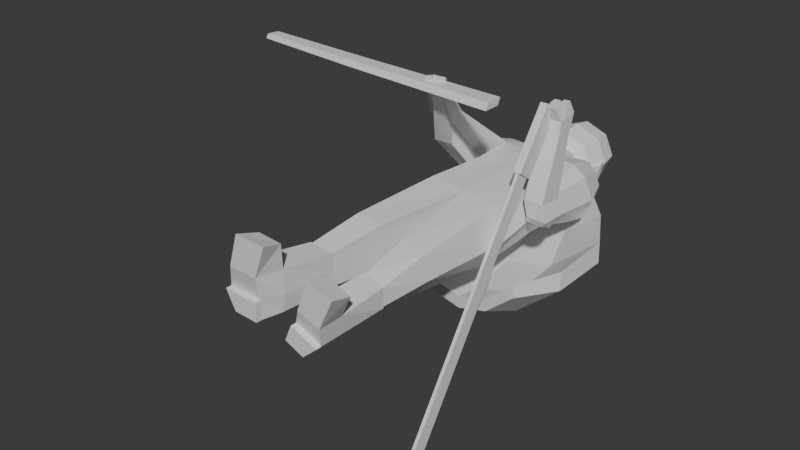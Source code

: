 # Source: GoldenGirl.blend  (saved by Blender 4.2.66; exported with 4.5.12 LTS)
import bpy
from mathutils import Matrix  # noqa: F401  (used for matrix-valued properties, if any)

bpy.ops.wm.read_factory_settings(use_empty=True)
scene = bpy.context.scene
scene.name = 'Scene'

# ---- collections
col_collection = bpy.data.collections.new('Collection'); scene.collection.children.link(col_collection)

# ---- materials (node trees are filled in below, after node groups)
mat_material = bpy.data.materials.new('Material')
mat_material.alpha_threshold = 0.0
mat_material.use_transparent_shadow = False
mat_material.roughness = 0.5
mat_material.line_color = (0.0, 0.0, 0.0, 1.0)

# ---- material node trees
mat_material.use_nodes = True; mat_material.node_tree.nodes.clear()
_N = mat_material.node_tree.nodes; _L = mat_material.node_tree.links
n0 = _N.new('ShaderNodeOutputMaterial'); n0.name = 'Material Output'; n0.location = (300, 300)
n1 = _N.new('ShaderNodeBsdfPrincipled'); n1.name = 'Principled BSDF'; n1.location = (10, 300)
n1.inputs[3].default_value = 1.45
_L.new(n1.outputs[0], n0.inputs[0])
n0.is_active_output = True

# ---- world
world_world = bpy.data.worlds.new('World'); scene.world = world_world
world_world.use_nodes = True; world_world.node_tree.nodes.clear()
_N = world_world.node_tree.nodes; _L = world_world.node_tree.links
n0 = _N.new('ShaderNodeOutputWorld'); n0.name = 'World Output'; n0.location = (300, 300)
n1 = _N.new('ShaderNodeBackground'); n1.name = 'Background'; n1.location = (10, 300)
n1.inputs[0].default_value = (0.05088, 0.05088, 0.05088, 1.0)
_L.new(n1.outputs[0], n0.inputs[0])
n0.is_active_output = True
world_world.color = (0.05088, 0.05088, 0.05088)
world_world.sun_shadow_jitter_overblur = 0.0

# ---- meshes
me_cube = bpy.data.meshes.new('Cube')
me_cube.from_pydata([(12.99, 129.4, 6.338), (15.58, 99.38, 4.551), (-14.84, 129.4, 6.338), (-14.07, 99.38, 9.137), (12.99, 129.4, -19.04), (11.4, 99.38, -22.49), (-14.84, 129.4, -16.03), (-18.25, 99.38, -17.9), (19.45, 99.38, -9.89), (-20.43, 129.4, -6.349), (-22.12, 99.38, -3.459), (18.58, 129.4, -6.349), (-3.426, 99.38, -20.19), (-0.9253, 129.4, 6.338), (-0.9253, 129.4, -19.04), (0.7565, 99.38, 6.844), (-1.335, 99.38, -6.675), (19.39, 148.6, -6.349), (-6.884, 57.59, -12.22), (-18.45, 57.59, -11.02), (-22.26, 57.59, -1.141), (-16.76, 57.59, 7.78), (-6.037, 57.59, -2.819), (-5.191, 57.59, 6.583), (-10.41, 34.85, -11.57), (-20.09, 34.85, -10.52), (-23.4, 34.85, -3.018), (-18.92, 34.85, 3.638), (-9.824, 34.85, -4.493), (-9.238, 34.85, 2.586), (-10.1, 34.51, -12.06), (-20.4, 34.51, -10.94), (-23.91, 34.51, -2.962), (-19.15, 34.51, 4.115), (-9.476, 34.51, -4.531), (-8.853, 34.51, 2.996), (-13.04, 3.213, -11.27), (-23.36, 3.213, -10.66), (-27.46, 3.213, -2.84), (-24.6, 0.9263, 6.895), (-12.99, 3.213, -3.697), (-12.61, 0.9263, 6.025), (-11.57, 12.19, -11.67), (-21.88, 12.19, -10.8), (-10.45, 12.19, -4.114), (-25.69, 12.19, -2.901), (-22.54, 12.19, 6.707), (-10.57, 12.19, 5.584), (-20.81, 1.131, 20.28), (-7.677, 1.131, 19.67), (-8.796, 10.05, 16.98), (-19.1, 10.05, 17.85), (-13.04, 0.6832, -11.27), (-23.36, 0.6832, -10.66), (-27.46, 0.6832, -2.84), (-12.99, 0.6832, -3.697), (17.26, 57.6, -8.674), (10.76, 57.6, -16.68), (4.754, 57.6, 4.076), (15.28, 57.6, 1.449), (0.2304, 57.6, -14.06), (2.492, 57.6, -4.991), (14.43, 34.92, -10.2), (8.732, 34.92, -15.24), (6.882, 34.92, 0.5918), (14.22, 34.92, -2.596), (1.393, 34.92, -12.05), (4.137, 34.92, -5.728), (14.97, 34.56, -10.43), (8.77, 34.56, -15.91), (6.757, 34.56, 1.308), (14.74, 34.56, -2.16), (0.7836, 34.56, -12.45), (3.77, 34.56, -5.569), (14.97, 3.12, -10.43), (8.77, 3.12, -15.91), (6.757, 1.217, 1.308), (16.3, 1.217, -2.401), (0.7836, 3.12, -12.45), (3.77, 3.12, -5.569), (6.757, 12.12, 1.308), (16.3, 12.12, -2.401), (2.371, 12.12, -5.569), (14.97, 12.12, -10.43), (8.77, 12.12, -15.91), (0.7836, 12.12, -12.45), (11.9, 11.02, 11.19), (11.8, 1.217, 14.23), (22.28, 1.217, 10.52), (21.44, 11.02, 7.485), (14.97, 0.6574, -10.43), (8.77, 0.6574, -15.91), (0.7836, 0.6574, -12.45), (3.77, 0.6574, -5.569), (7.449, 164.8, 1.288), (-9.3, 164.8, 1.288), (7.449, 164.8, -13.99), (-9.3, 164.8, -13.99), (-12.67, 164.8, -6.349), (10.82, 164.8, -6.349), (-0.9253, 164.8, 4.51), (-0.9253, 164.8, -17.21), (-14.9, 175.2, -6.349), (13.56, 148.6, -19.56), (-15.41, 142.4, -14.76), (-21.24, 148.6, -6.349), (-15.41, 151.0, 6.453), (-0.9253, 148.6, -19.56), (-0.9253, 148.6, 6.864), (13.56, 148.6, 6.864), (-31.91, 148.3, -6.349), (-27.27, 161.3, -6.349), (-25.32, 161.3, -9.435), (-25.32, 161.3, -1.139), (-29.08, 150.7, 6.453), (-29.08, 142.0, -8.609), (25.79, 148.3, -15.64), (22.39, 161.9, -10.44), (25.02, 161.9, -6.014), (22.39, 161.9, -0.4997), (25.79, 148.3, 2.624), (29.96, 148.3, -6.349), (19.0, 125.5, -10.92), (27.49, 125.3, -7.002), (20.83, 125.5, -3.753), (19.0, 125.5, 1.942), (29.87, 125.3, -3.753), (27.49, 125.3, 1.942), (18.81, 115.6, -6.564), (27.3, 115.4, -6.564), (20.64, 114.2, -3.753), (18.81, 114.3, 3.416), (29.68, 114.0, -3.753), (27.3, 114.1, 3.416), (27.59, 129.3, 26.74), (27.4, 122.8, 28.21), (19.09, 129.5, 26.74), (18.91, 123.0, 28.21), (27.62, 132.3, 36.41), (27.44, 124.0, 34.63), (19.13, 132.5, 36.41), (18.94, 124.2, 34.63), (19.68, 148.5, -19.56), (24.1, 163.4, -6.349), (18.14, 163.4, -14.36), (18.14, 163.4, 2.609), (19.68, 148.5, 6.864), (23.24, 125.4, -10.92), (23.24, 125.4, 1.942), (23.06, 115.5, -6.564), (25.16, 114.1, -3.753), (23.06, 114.2, 3.416), (23.34, 129.4, 26.74), (23.15, 122.9, 28.21), (23.38, 132.4, 36.41), (23.19, 124.1, 34.63), (27.4, 119.7, 2.679), (29.78, 119.6, -3.753), (20.73, 119.8, -3.753), (18.9, 119.9, 2.679), (27.4, 120.3, -8.744), (18.9, 120.5, -8.744), (27.49, 124.8, 27.48), (19.0, 125.0, 27.48), (27.53, 127.1, 35.52), (19.04, 127.3, 35.52), (23.28, 127.2, 35.52), (23.15, 120.4, -8.744), (19.59, 127.5, 39.61), (19.65, 130.9, 40.2), (22.44, 130.8, 40.2), (22.38, 127.4, 39.61), (24.24, 130.4, 41.16), (26.71, 130.4, 41.16), (26.65, 127.3, 40.64), (24.18, 127.4, 40.64), (25.76, 125.6, 40.89), (25.69, 121.5, 40.2), (22.36, 121.6, 40.2), (22.43, 125.7, 40.89), (19.39, 111.1, 14.36), (19.39, 127.5, 37.47), (22.81, 111.1, 14.36), (22.81, 127.5, 37.47), (19.39, 104.8, 18.65), (19.39, 121.2, 41.75), (22.81, 104.8, 18.65), (22.81, 121.2, 41.75), (21.81, 110.4, 14.21), (20.39, 110.4, 14.21), (21.81, 105.0, 17.92), (20.39, 105.0, 17.92), (21.81, 49.43, -78.67), (20.39, 49.43, -78.67), (21.81, 43.97, -74.97), (20.39, 43.97, -74.97), (21.81, 43.43, -87.51), (20.39, 43.43, -87.51), (21.84, 41.5, -83.69), (20.42, 41.5, -83.69), (-19.2, 118.7, 23.27), (-18.39, 116.5, 15.68), (-18.39, 122.7, 28.24), (-30.64, 118.5, 23.23), (-26.98, 116.3, 15.64), (-26.98, 122.5, 28.2), (-14.35, 104.2, 41.19), (-13.83, 105.0, 36.8), (-13.83, 106.8, 44.41), (-21.77, 104.1, 41.16), (-19.4, 104.9, 36.77), (-19.4, 106.7, 44.38), (-13.14, 101.4, 45.59), (-12.61, 102.2, 41.2), (-12.61, 104.0, 48.82), (-20.56, 101.3, 45.56), (-18.18, 102.1, 41.17), (-18.18, 103.9, 48.79), (-20.53, 163.0, -14.57), (-26.48, 163.0, -6.349), (-22.25, 142.2, -11.32), (-20.53, 163.0, 2.69), (-22.25, 150.9, 6.453), (-22.69, 116.4, 15.66), (-22.69, 124.1, 28.58), (-16.61, 105.0, 36.78), (-16.61, 106.8, 44.4), (-15.4, 102.2, 41.19), (-15.4, 103.9, 48.8), (-16.85, 101.3, 45.58), (-17.98, 99.41, 49.8), (-19.54, 99.8, 47.11), (-16.14, 99.43, 49.84), (-17.1, 99.83, 47.14), (-13.18, 99.66, 50.5), (-13.53, 99.3, 47.71), (-15.07, 99.63, 50.46), (-16.06, 99.27, 47.68), (-13.08, 97.67, 46.28), (-12.55, 95.75, 44.65), (-15.43, 97.62, 46.32), (-15.34, 95.7, 44.69), (-56.1, 97.1, 45.39), (-55.66, 103.3, 45.42), (13.42, 94.01, 44.6), (13.42, 101.5, 44.63), (-55.98, 98.26, 47.77), (-55.53, 104.5, 47.79), (13.42, 95.4, 47.46), (13.42, 102.9, 47.49), (-106.4, 100.2, 46.19), (-105.3, 105.1, 46.18), (-105.0, 106.1, 48.09), (-106.1, 101.1, 48.1), (-10.64, 171.3, -6.349), (-7.851, 171.3, -12.67), (-0.9253, 171.3, 2.632), (-7.851, 171.3, -0.03261), (-0.9253, 171.3, -15.33), (6.001, 171.3, -12.67), (8.787, 171.3, -6.349), (6.001, 171.3, -0.03261), (-16.63, 184.3, -6.349), (-10.9, 175.2, -15.44), (-0.9253, 175.2, 6.579), (-10.9, 175.2, 2.743), (-0.9253, 175.2, -19.28), (9.045, 175.2, -15.44), (13.05, 175.2, -6.349), (9.045, 175.2, 2.743), (-14.83, 193.4, -6.349), (-12.13, 184.3, -16.57), (-0.9253, 184.3, 8.176), (-12.13, 184.3, 3.867), (-0.9253, 184.3, -20.87), (10.28, 184.3, -16.57), (14.78, 184.3, -6.349), (10.28, 184.3, 3.867), (-10.84, 193.4, -15.39), (-0.9253, 193.4, 6.505), (-10.84, 193.4, 2.692), (-0.9253, 193.4, -19.2), (8.988, 193.4, -15.39), (12.98, 193.4, -6.349), (8.988, 193.4, 2.692), (-9.025, 197.8, -6.349), (-6.702, 197.8, -11.62), (-0.9253, 197.8, 1.141), (-6.702, 197.8, -1.081), (-0.9253, 197.8, -13.84), (4.851, 197.8, -11.62), (7.174, 197.8, -6.349), (4.851, 197.8, -1.081), (-0.9253, 197.8, -6.349), (-6.339, 193.2, -14.97), (-10.28, 169.0, -24.29), (-10.28, 168.8, -20.31), (-6.339, 193.3, -17.28), (4.489, 193.3, -17.28), (8.429, 168.8, -20.31), (8.429, 169.0, -24.29), (4.489, 193.2, -14.97), (-0.9253, 193.3, -16.41), (-0.9253, 169.2, -26.78), (-0.9253, 193.4, -18.71), (-0.9253, 168.9, -22.79), (9.902, 192.7, -6.994), (17.78, 168.3, -12.3), (-11.75, 192.7, -6.994), (-19.63, 168.3, -12.3), (9.902, 192.8, -9.3), (17.78, 168.6, -16.29), (-11.75, 192.8, -9.3), (-19.63, 168.6, -16.29), (7.316, 181.1, -20.13), (7.316, 180.9, -16.62), (-9.167, 181.1, -20.13), (-0.9253, 181.3, -22.32), (-0.9253, 181.1, -18.81), (-9.167, 180.9, -16.62), (15.56, 180.4, -7.982), (-17.41, 180.2, -4.472), (-17.41, 180.4, -7.982), (15.56, 180.2, -4.472), (33.11, 151.0, -20.11), (16.09, 151.9, -34.67), (-0.9253, 152.2, -39.19), (-17.94, 151.9, -34.67), (-17.94, 151.5, -27.42), (-34.96, 150.6, -12.86), (-0.9253, 151.7, -31.94), (-34.96, 151.0, -20.11), (16.09, 151.5, -27.42), (33.11, 150.6, -12.86), (43.64, 132.8, -24.05), (21.36, 134.0, -43.12), (-0.9253, 134.3, -49.03), (-23.21, 134.0, -43.12), (-23.21, 133.4, -33.63), (-45.49, 132.3, -14.56), (-0.9253, 133.7, -39.54), (-45.49, 132.8, -24.05), (21.36, 133.4, -33.63), (43.64, 132.3, -14.56), (39.54, 111.5, -28.98), (19.31, 112.5, -46.3), (-0.9253, 112.9, -51.67), (-21.16, 112.5, -46.3), (-21.16, 112.0, -37.68), (-41.39, 111.0, -20.36), (-0.9253, 112.3, -43.05), (-41.39, 111.5, -28.98), (19.31, 112.0, -37.68), (39.54, 111.0, -20.36), (25.75, 99.48, -32.14), (12.41, 100.2, -43.56), (-0.9253, 100.4, -47.1), (-14.26, 100.2, -43.56), (-14.26, 99.82, -37.88), (-27.6, 99.14, -26.46), (-0.9253, 100.0, -41.42), (-27.6, 99.48, -32.14), (12.41, 99.82, -37.88), (25.75, 99.14, -26.46)], [], [(107, 104, 97, 101), (10, 9, 6, 7), (12, 14, 4, 5), (10, 7, 19, 20), (15, 13, 2, 3), (8, 11, 0, 1), (5, 4, 11, 8), (12, 16, 22, 18), (3, 2, 9, 10), (218, 220, 115, 112), (144, 143, 118, 117), (8, 1, 59, 56), (1, 0, 13, 15), (5, 8, 56, 57), (7, 6, 14, 12), (219, 218, 112, 111), (23, 21, 27, 29), (22, 23, 29, 28), (15, 3, 21, 23), (3, 10, 20, 21), (7, 12, 18, 19), (16, 15, 23, 22), (25, 24, 30, 31), (26, 25, 31, 32), (20, 19, 25, 26), (19, 18, 24, 25), (18, 22, 28, 24), (21, 20, 26, 27), (42, 44, 40, 36), (43, 42, 36, 37), (24, 28, 34, 30), (27, 26, 32, 33), (28, 29, 35, 34), (29, 27, 33, 35), (40, 41, 39, 38), (38, 37, 53, 54), (46, 45, 38, 39), (44, 47, 41, 40), (47, 46, 51, 50), (45, 43, 37, 38), (32, 31, 43, 45), (35, 33, 46, 47), (34, 35, 47, 44), (33, 32, 45, 46), (31, 30, 42, 43), (30, 34, 44, 42), (50, 51, 48, 49), (39, 41, 49, 48), (41, 47, 50, 49), (46, 39, 48, 51), (52, 55, 54, 53), (37, 36, 52, 53), (36, 40, 55, 52), (40, 38, 54, 55), (59, 58, 64, 65), (60, 57, 63, 66), (1, 15, 58, 59), (12, 5, 57, 60), (15, 16, 61, 58), (16, 12, 60, 61), (63, 62, 68, 69), (62, 65, 71, 68), (58, 61, 67, 64), (56, 59, 65, 62), (57, 56, 62, 63), (61, 60, 66, 67), (80, 82, 79, 76), (77, 81, 89, 88), (67, 66, 72, 73), (66, 63, 69, 72), (65, 64, 70, 71), (64, 67, 73, 70), (79, 78, 92, 93), (74, 77, 76, 79), (83, 81, 77, 74), (84, 83, 74, 75), (82, 85, 78, 79), (85, 84, 75, 78), (72, 69, 84, 85), (73, 72, 85, 82), (69, 68, 83, 84), (68, 71, 81, 83), (71, 70, 80, 81), (70, 73, 82, 80), (89, 86, 87, 88), (81, 80, 86, 89), (80, 76, 87, 86), (76, 77, 88, 87), (91, 90, 93, 92), (78, 75, 91, 92), (74, 79, 93, 90), (75, 74, 90, 91), (97, 98, 254, 255), (96, 101, 258, 259), (98, 95, 257, 254), (101, 97, 255, 258), (103, 107, 101, 96), (106, 108, 100, 95), (108, 109, 94, 100), (17, 103, 122, 124), (0, 11, 17, 109), (13, 0, 109, 108), (2, 13, 108, 106), (4, 14, 107, 103), (6, 9, 105, 104), (11, 4, 103, 17), (9, 2, 106, 105), (14, 6, 104, 107), (110, 114, 113, 111), (115, 110, 111, 112), (222, 221, 113, 114), (104, 105, 200, 201), (105, 106, 202, 200), (221, 219, 111, 113), (121, 116, 117, 118), (120, 121, 118, 119), (143, 145, 119, 118), (142, 144, 117, 116), (145, 146, 120, 119), (146, 109, 125, 148), (159, 158, 130, 131), (157, 156, 133, 132), (142, 116, 123, 147), (121, 120, 127, 126), (116, 121, 126, 123), (109, 17, 124, 125), (150, 149, 129, 132), (151, 150, 132, 133), (151, 133, 135, 153), (160, 157, 132, 129), (158, 161, 128, 130), (167, 160, 129, 149), (163, 137, 141, 165), (156, 127, 134, 162), (159, 131, 137, 163), (148, 125, 136, 152), (166, 165, 141, 155), (152, 136, 140, 154), (153, 135, 139, 155), (162, 134, 138, 164), (137, 153, 155, 141), (134, 152, 154, 138), (155, 139, 177, 178), (127, 148, 152, 134), (161, 167, 149, 128), (131, 151, 153, 137), (131, 130, 150, 151), (130, 128, 149, 150), (103, 142, 147, 122), (120, 146, 148, 127), (94, 109, 146, 145), (103, 96, 144, 142), (99, 94, 145, 143), (96, 99, 143, 144), (122, 147, 167, 161), (154, 166, 175, 172), (135, 162, 164, 139), (166, 154, 170, 171), (125, 159, 163, 136), (133, 156, 162, 135), (136, 163, 165, 140), (147, 123, 160, 167), (124, 122, 161, 158), (123, 126, 157, 160), (126, 127, 156, 157), (125, 124, 158, 159), (170, 169, 168, 171), (154, 140, 169, 170), (165, 166, 171, 168), (140, 165, 168, 169), (173, 172, 175, 174), (164, 138, 173, 174), (166, 164, 174, 175), (138, 154, 172, 173), (176, 179, 178, 177), (166, 155, 178, 179), (139, 164, 176, 177), (164, 166, 179, 176), (180, 181, 183, 182), (182, 183, 187, 186), (186, 187, 185, 184), (184, 185, 181, 180), (184, 180, 189, 191), (187, 183, 181, 185), (189, 188, 192, 193), (182, 186, 190, 188), (180, 182, 188, 189), (186, 184, 191, 190), (195, 193, 197, 199), (191, 189, 193, 195), (188, 190, 194, 192), (190, 191, 195, 194), (196, 198, 199, 197), (192, 194, 198, 196), (194, 195, 199, 198), (193, 192, 196, 197), (201, 200, 206, 207), (203, 204, 210, 209), (110, 115, 204, 203), (222, 114, 205, 224), (220, 104, 201, 223), (114, 110, 203, 205), (225, 207, 213, 227), (206, 208, 214, 212), (224, 205, 211, 226), (205, 203, 209, 211), (200, 202, 208, 206), (223, 201, 207, 225), (228, 217, 230, 232), (227, 229, 215, 216), (209, 210, 216, 215), (207, 206, 212, 213), (226, 211, 217, 228), (211, 209, 215, 217), (208, 226, 228, 214), (213, 212, 238, 239), (214, 228, 236, 234), (204, 223, 225, 210), (202, 224, 226, 208), (210, 225, 227, 216), (115, 220, 223, 204), (106, 222, 224, 202), (95, 98, 219, 221), (106, 95, 221, 222), (98, 97, 218, 219), (97, 104, 220, 218), (233, 232, 230, 231), (217, 215, 231, 230), (215, 229, 233, 231), (229, 228, 232, 233), (235, 234, 236, 237), (212, 214, 234, 235), (229, 212, 235, 237), (228, 229, 237, 236), (239, 238, 240, 241), (229, 227, 241, 240), (227, 213, 239, 241), (212, 229, 240, 238), (242, 243, 245, 244), (244, 245, 249, 248), (248, 249, 247, 246), (247, 243, 251, 252), (244, 248, 246, 242), (249, 245, 243, 247), (253, 252, 251, 250), (246, 247, 252, 253), (243, 242, 250, 251), (242, 246, 253, 250), (256, 261, 269, 264), (255, 254, 102, 263), (259, 258, 266, 267), (254, 257, 265, 102), (100, 94, 261, 256), (99, 96, 259, 260), (94, 99, 260, 261), (95, 100, 256, 257), (263, 102, 262, 271), (267, 266, 274, 275), (102, 265, 273, 262), (266, 263, 271, 274), (260, 259, 267, 268), (261, 260, 268, 269), (257, 256, 264, 265), (258, 255, 263, 266), (274, 271, 278, 281), (273, 272, 279, 280), (277, 276, 283, 284), (276, 275, 282, 283), (264, 269, 277, 272), (268, 267, 275, 276), (269, 268, 276, 277), (265, 264, 272, 273), (270, 280, 288, 285), (281, 278, 286, 289), (280, 279, 287, 288), (284, 283, 291, 292), (262, 273, 280, 270), (275, 274, 281, 282), (271, 262, 270, 278), (272, 277, 284, 279), (293, 289, 286, 285), (287, 293, 285, 288), (292, 291, 293, 287), (291, 290, 289, 293), (282, 281, 289, 290), (278, 270, 285, 286), (279, 284, 292, 287), (283, 282, 290, 291), (320, 310, 306, 323), (294, 297, 312, 308), (318, 302, 294, 319), (302, 304, 297, 294), (314, 298, 310, 320), (313, 295, 327, 331), (301, 298, 304, 302), (306, 310, 298, 301), (307, 299, 332, 333), (305, 296, 328, 330), (315, 301, 302, 318), (322, 312, 297, 316), (300, 311, 324, 325), (316, 297, 304, 317), (317, 304, 298, 314), (319, 294, 308, 321), (321, 308, 312, 322), (323, 306, 301, 315), (307, 323, 315, 299), (309, 321, 322, 313), (296, 319, 321, 309), (303, 317, 314, 300), (295, 316, 317, 303), (313, 322, 316, 295), (299, 315, 318, 305), (300, 314, 320, 311), (305, 318, 319, 296), (311, 320, 323, 307), (327, 326, 336, 337), (324, 333, 343, 334), (326, 325, 335, 336), (325, 324, 334, 335), (295, 303, 326, 327), (311, 307, 333, 324), (309, 313, 331, 329), (303, 300, 325, 326), (296, 309, 329, 328), (299, 305, 330, 332), (340, 338, 348, 350), (337, 336, 346, 347), (334, 343, 353, 344), (336, 335, 345, 346), (330, 328, 338, 340), (331, 327, 337, 341), (332, 330, 340, 342), (329, 331, 341, 339), (328, 329, 339, 338), (333, 332, 342, 343), (351, 347, 357, 361), (350, 348, 358, 360), (347, 346, 356, 357), (344, 353, 363, 354), (341, 337, 347, 351), (342, 340, 350, 352), (339, 341, 351, 349), (338, 339, 349, 348), (343, 342, 352, 353), (335, 334, 344, 345), (357, 358, 359, 361), (354, 363, 362, 355), (356, 360, 358, 357), (355, 362, 360, 356), (352, 350, 360, 362), (349, 351, 361, 359), (348, 349, 359, 358), (353, 352, 362, 363), (345, 344, 354, 355), (346, 345, 355, 356)])
_uv = me_cube.uv_layers.new(name='UVMap')
_uv.uv.foreach_set('vector', [0.625, 0.125, 0.625, 0.0, 0.625, 0.0, 0.625, 0.125, 0.375, 0.875, 0.625, 0.875, 0.625, 1.0, 0.375, 1.0, 0.375, 0.125, 0.625, 0.125, 0.625, 0.25, 0.375, 0.25, 0.375, 0.875, 0.375, 1.0, 0.375, 1.0, 0.375, 0.875, 0.375, 0.625, 0.625, 0.625, 0.625, 0.75, 0.375, 0.75, 0.375, 0.375, 0.625, 0.375, 0.625, 0.5, 0.375, 0.5, 0.375, 0.25, 0.625, 0.25, 0.625, 0.375, 0.375, 0.375, 0.125, 0.625, 0.25, 0.625, 0.25, 0.625, 0.125, 0.625, 0.375, 0.75, 0.625, 0.75, 0.625, 0.875, 0.375, 0.875, 0.625, 0.0, 0.625, 0.0, 0.625, 0.0, 0.625, 0.0, 0.875, 0.5, 0.75, 0.5, 0.75, 0.5, 0.875, 0.5, 0.375, 0.375, 0.375, 0.5, 0.375, 0.5, 0.375, 0.375, 0.375, 0.5, 0.625, 0.5, 0.625, 0.625, 0.375, 0.625, 0.375, 0.25, 0.375, 0.375, 0.375, 0.375, 0.375, 0.25, 0.375, 0.0, 0.625, 0.0, 0.625, 0.125, 0.375, 0.125, 0.75, 0.75, 0.875, 0.75, 0.875, 0.75, 0.75, 0.75, 0.375, 0.625, 0.375, 0.75, 0.375, 0.75, 0.375, 0.625, 0.25, 0.625, 0.375, 0.625, 0.375, 0.625, 0.25, 0.625, 0.375, 0.625, 0.375, 0.75, 0.375, 0.75, 0.375, 0.625, 0.375, 0.75, 0.375, 0.875, 0.375, 0.875, 0.375, 0.75, 0.375, 0.0, 0.375, 0.125, 0.375, 0.125, 0.375, 0.0, 0.25, 0.625, 0.375, 0.625, 0.375, 0.625, 0.25, 0.625, 0.375, 0.0, 0.375, 0.125, 0.375, 0.125, 0.375, 0.0, 0.375, 0.875, 0.375, 1.0, 0.375, 1.0, 0.375, 0.875, 0.375, 0.875, 0.375, 1.0, 0.375, 1.0, 0.375, 0.875, 0.375, 0.0, 0.375, 0.125, 0.375, 0.125, 0.375, 0.0, 0.125, 0.625, 0.25, 0.625, 0.25, 0.625, 0.125, 0.625, 0.375, 0.75, 0.375, 0.875, 0.375, 0.875, 0.375, 0.75, 0.125, 0.625, 0.25, 0.625, 0.25, 0.625, 0.125, 0.625, 0.375, 0.0, 0.375, 0.125, 0.375, 0.125, 0.375, 0.0, 0.125, 0.625, 0.25, 0.625, 0.25, 0.625, 0.125, 0.625, 0.375, 0.75, 0.375, 0.875, 0.375, 0.875, 0.375, 0.75, 0.25, 0.625, 0.375, 0.625, 0.375, 0.625, 0.25, 0.625, 0.375, 0.625, 0.375, 0.75, 0.375, 0.75, 0.375, 0.625, 0.25, 0.625, 0.375, 0.625, 0.375, 0.75, 0.25, 0.75, 0.375, 0.875, 0.375, 1.0, 0.375, 1.0, 0.375, 0.875, 0.375, 0.75, 0.375, 0.875, 0.375, 0.875, 0.375, 0.75, 0.25, 0.625, 0.375, 0.625, 0.375, 0.625, 0.25, 0.625, 0.375, 0.625, 0.375, 0.75, 0.375, 0.75, 0.375, 0.625, 0.375, 0.875, 0.375, 1.0, 0.375, 1.0, 0.375, 0.875, 0.375, 0.875, 0.375, 1.0, 0.375, 1.0, 0.375, 0.875, 0.375, 0.625, 0.375, 0.75, 0.375, 0.75, 0.375, 0.625, 0.25, 0.625, 0.375, 0.625, 0.375, 0.625, 0.25, 0.625, 0.375, 0.75, 0.375, 0.875, 0.375, 0.875, 0.375, 0.75, 0.375, 0.0, 0.375, 0.125, 0.375, 0.125, 0.375, 0.0, 0.125, 0.625, 0.25, 0.625, 0.25, 0.625, 0.125, 0.625, 0.375, 0.625, 0.375, 0.75, 0.375, 0.75, 0.375, 0.625, 0.375, 0.75, 0.375, 0.625, 0.375, 0.625, 0.375, 0.75, 0.375, 0.625, 0.375, 0.625, 0.375, 0.625, 0.375, 0.625, 0.375, 0.75, 0.375, 0.75, 0.375, 0.75, 0.375, 0.75, 0.125, 0.625, 0.25, 0.625, 0.25, 0.75, 0.125, 0.75, 0.375, 0.0, 0.375, 0.125, 0.375, 0.125, 0.375, 0.0, 0.125, 0.625, 0.25, 0.625, 0.25, 0.625, 0.125, 0.625, 0.25, 0.625, 0.25, 0.75, 0.25, 0.75, 0.25, 0.625, 0.375, 0.5, 0.375, 0.625, 0.375, 0.625, 0.375, 0.5, 0.375, 0.125, 0.375, 0.25, 0.375, 0.25, 0.375, 0.125, 0.375, 0.5, 0.375, 0.625, 0.375, 0.625, 0.375, 0.5, 0.375, 0.125, 0.375, 0.25, 0.375, 0.25, 0.375, 0.125, 0.375, 0.625, 0.25, 0.625, 0.25, 0.625, 0.375, 0.625, 0.25, 0.625, 0.125, 0.625, 0.125, 0.625, 0.25, 0.625, 0.375, 0.25, 0.375, 0.375, 0.375, 0.375, 0.375, 0.25, 0.375, 0.375, 0.375, 0.5, 0.375, 0.5, 0.375, 0.375, 0.375, 0.625, 0.25, 0.625, 0.25, 0.625, 0.375, 0.625, 0.375, 0.375, 0.375, 0.5, 0.375, 0.5, 0.375, 0.375, 0.375, 0.25, 0.375, 0.375, 0.375, 0.375, 0.375, 0.25, 0.25, 0.625, 0.125, 0.625, 0.125, 0.625, 0.25, 0.625, 0.375, 0.625, 0.25, 0.625, 0.25, 0.625, 0.375, 0.625, 0.375, 0.5, 0.375, 0.5, 0.375, 0.5, 0.375, 0.5, 0.25, 0.625, 0.125, 0.625, 0.125, 0.625, 0.25, 0.625, 0.375, 0.125, 0.375, 0.25, 0.375, 0.25, 0.375, 0.125, 0.375, 0.5, 0.375, 0.625, 0.375, 0.625, 0.375, 0.5, 0.375, 0.625, 0.25, 0.625, 0.25, 0.625, 0.375, 0.625, 0.25, 0.625, 0.125, 0.625, 0.125, 0.625, 0.25, 0.625, 0.25, 0.5, 0.375, 0.5, 0.375, 0.625, 0.25, 0.625, 0.375, 0.375, 0.375, 0.5, 0.375, 0.5, 0.375, 0.375, 0.375, 0.25, 0.375, 0.375, 0.375, 0.375, 0.375, 0.25, 0.25, 0.625, 0.125, 0.625, 0.125, 0.625, 0.25, 0.625, 0.375, 0.125, 0.375, 0.25, 0.375, 0.25, 0.375, 0.125, 0.375, 0.125, 0.375, 0.25, 0.375, 0.25, 0.375, 0.125, 0.25, 0.625, 0.125, 0.625, 0.125, 0.625, 0.25, 0.625, 0.375, 0.25, 0.375, 0.375, 0.375, 0.375, 0.375, 0.25, 0.375, 0.375, 0.375, 0.5, 0.375, 0.5, 0.375, 0.375, 0.375, 0.5, 0.375, 0.625, 0.375, 0.625, 0.375, 0.5, 0.375, 0.625, 0.25, 0.625, 0.25, 0.625, 0.375, 0.625, 0.375, 0.5, 0.375, 0.625, 0.375, 0.625, 0.375, 0.5, 0.375, 0.5, 0.375, 0.625, 0.375, 0.625, 0.375, 0.5, 0.375, 0.625, 0.375, 0.625, 0.375, 0.625, 0.375, 0.625, 0.375, 0.625, 0.375, 0.5, 0.375, 0.5, 0.375, 0.625, 0.125, 0.5, 0.25, 0.5, 0.25, 0.625, 0.125, 0.625, 0.375, 0.125, 0.375, 0.25, 0.375, 0.25, 0.375, 0.125, 0.25, 0.5, 0.25, 0.625, 0.25, 0.625, 0.25, 0.5, 0.375, 0.25, 0.375, 0.375, 0.375, 0.375, 0.375, 0.25, 0.875, 0.75, 0.75, 0.75, 0.75, 0.75, 0.875, 0.75, 0.625, 0.25, 0.625, 0.125, 0.625, 0.125, 0.625, 0.25, 0.75, 0.75, 0.625, 0.75, 0.625, 0.75, 0.75, 0.75, 0.625, 0.125, 0.625, 0.0, 0.625, 0.0, 0.625, 0.125, 0.625, 0.25, 0.625, 0.125, 0.625, 0.125, 0.625, 0.25, 0.625, 0.75, 0.625, 0.625, 0.625, 0.625, 0.625, 0.75, 0.625, 0.625, 0.625, 0.5, 0.625, 0.5, 0.625, 0.625, 0.625, 0.375, 0.625, 0.25, 0.625, 0.25, 0.625, 0.375, 0.625, 0.5, 0.625, 0.375, 0.625, 0.375, 0.625, 0.5, 0.625, 0.625, 0.625, 0.5, 0.625, 0.5, 0.625, 0.625, 0.625, 0.75, 0.625, 0.625, 0.625, 0.625, 0.625, 0.75, 0.625, 0.25, 0.625, 0.125, 0.625, 0.125, 0.625, 0.25, 0.625, 1.0, 0.625, 0.875, 0.625, 0.875, 0.625, 1.0, 0.625, 0.375, 0.625, 0.25, 0.625, 0.25, 0.625, 0.375, 0.625, 0.875, 0.625, 0.75, 0.625, 0.75, 0.625, 0.875, 0.625, 0.125, 0.625, 0.0, 0.625, 0.0, 0.625, 0.125, 0.625, 0.875, 0.625, 0.75, 0.625, 0.75, 0.625, 0.875, 0.625, 1.0, 0.625, 0.875, 0.625, 0.875, 0.625, 1.0, 0.625, 0.75, 0.625, 0.75, 0.625, 0.75, 0.625, 0.75, 0.625, 1.0, 0.625, 0.875, 0.625, 0.875, 0.625, 1.0, 0.625, 0.875, 0.625, 0.75, 0.625, 0.75, 0.625, 0.875, 0.625, 0.75, 0.75, 0.75, 0.75, 0.75, 0.625, 0.75, 0.625, 0.375, 0.625, 0.25, 0.625, 0.25, 0.625, 0.375, 0.625, 0.5, 0.625, 0.375, 0.625, 0.375, 0.625, 0.5, 0.75, 0.5, 0.625, 0.5, 0.625, 0.5, 0.75, 0.5, 0.625, 0.25, 0.625, 0.25, 0.625, 0.25, 0.625, 0.25, 0.625, 0.5, 0.625, 0.5, 0.625, 0.5, 0.625, 0.5, 0.625, 0.5, 0.625, 0.5, 0.625, 0.5, 0.625, 0.5, 0.625, 0.5, 0.625, 0.375, 0.625, 0.375, 0.625, 0.5, 0.625, 0.375, 0.625, 0.5, 0.625, 0.5, 0.625, 0.375, 0.625, 0.25, 0.625, 0.25, 0.625, 0.25, 0.625, 0.25, 0.625, 0.375, 0.625, 0.5, 0.625, 0.5, 0.625, 0.375, 0.625, 0.25, 0.625, 0.375, 0.625, 0.375, 0.625, 0.25, 0.625, 0.5, 0.625, 0.375, 0.625, 0.375, 0.625, 0.5, 0.625, 0.375, 0.625, 0.25, 0.625, 0.25, 0.625, 0.375, 0.625, 0.5, 0.625, 0.375, 0.625, 0.375, 0.625, 0.5, 0.625, 0.5, 0.625, 0.5, 0.625, 0.5, 0.625, 0.5, 0.625, 0.25, 0.625, 0.375, 0.625, 0.375, 0.625, 0.25, 0.625, 0.375, 0.625, 0.25, 0.625, 0.25, 0.625, 0.375, 0.625, 0.25, 0.625, 0.25, 0.625, 0.25, 0.625, 0.25, 0.625, 0.5, 0.625, 0.5, 0.625, 0.5, 0.625, 0.5, 0.625, 0.5, 0.625, 0.5, 0.625, 0.5, 0.625, 0.5, 0.625, 0.5, 0.625, 0.5, 0.625, 0.5, 0.625, 0.5, 0.625, 0.5, 0.625, 0.5, 0.625, 0.5, 0.625, 0.5, 0.625, 0.5, 0.625, 0.5, 0.625, 0.5, 0.625, 0.5, 0.625, 0.5, 0.625, 0.5, 0.625, 0.5, 0.625, 0.5, 0.625, 0.5, 0.625, 0.5, 0.625, 0.5, 0.625, 0.5, 0.625, 0.5, 0.625, 0.5, 0.625, 0.5, 0.625, 0.5, 0.625, 0.5, 0.625, 0.5, 0.625, 0.5, 0.625, 0.5, 0.625, 0.5, 0.625, 0.5, 0.625, 0.5, 0.625, 0.5, 0.625, 0.5, 0.625, 0.5, 0.625, 0.5, 0.625, 0.5, 0.625, 0.5, 0.625, 0.5, 0.625, 0.5, 0.625, 0.5, 0.625, 0.25, 0.625, 0.25, 0.625, 0.25, 0.625, 0.25, 0.625, 0.5, 0.625, 0.5, 0.625, 0.5, 0.625, 0.5, 0.625, 0.5, 0.625, 0.375, 0.625, 0.375, 0.625, 0.5, 0.625, 0.375, 0.625, 0.25, 0.625, 0.25, 0.625, 0.375, 0.625, 0.25, 0.625, 0.25, 0.625, 0.25, 0.625, 0.25, 0.625, 0.5, 0.625, 0.5, 0.625, 0.5, 0.625, 0.5, 0.625, 0.5, 0.625, 0.5, 0.625, 0.5, 0.625, 0.5, 0.625, 0.25, 0.625, 0.25, 0.625, 0.25, 0.625, 0.25, 0.75, 0.5, 0.625, 0.5, 0.625, 0.5, 0.75, 0.5, 0.875, 0.5, 0.75, 0.5, 0.75, 0.5, 0.875, 0.5, 0.625, 0.25, 0.625, 0.25, 0.625, 0.25, 0.625, 0.25, 0.625, 0.5, 0.625, 0.5, 0.625, 0.5, 0.625, 0.5, 0.625, 0.5, 0.625, 0.5, 0.625, 0.5, 0.625, 0.5, 0.625, 0.5, 0.625, 0.5, 0.625, 0.5, 0.625, 0.5, 0.625, 0.5, 0.625, 0.5, 0.625, 0.5, 0.625, 0.5, 0.625, 0.5, 0.625, 0.5, 0.625, 0.5, 0.625, 0.5, 0.625, 0.5, 0.625, 0.5, 0.625, 0.5, 0.625, 0.5, 0.625, 0.25, 0.625, 0.25, 0.625, 0.25, 0.625, 0.25, 0.625, 0.375, 0.625, 0.25, 0.625, 0.25, 0.625, 0.375, 0.625, 0.25, 0.625, 0.375, 0.625, 0.375, 0.625, 0.25, 0.625, 0.375, 0.625, 0.5, 0.625, 0.5, 0.625, 0.375, 0.625, 0.5, 0.625, 0.375, 0.625, 0.375, 0.625, 0.5, 0.625, 0.5, 0.625, 0.5, 0.625, 0.5, 0.625, 0.5, 0.625, 0.5, 0.625, 0.5, 0.625, 0.5, 0.625, 0.5, 0.625, 0.5, 0.625, 0.5, 0.625, 0.5, 0.625, 0.5, 0.625, 0.5, 0.625, 0.5, 0.625, 0.5, 0.625, 0.5, 0.625, 0.5, 0.625, 0.5, 0.625, 0.5, 0.625, 0.5, 0.625, 0.5, 0.625, 0.5, 0.625, 0.5, 0.625, 0.5, 0.625, 0.5, 0.625, 0.5, 0.625, 0.5, 0.625, 0.5, 0.625, 0.5, 0.625, 0.5, 0.625, 0.5, 0.625, 0.5, 0.625, 0.5, 0.625, 0.5, 0.625, 0.5, 0.625, 0.5, 0.625, 0.5, 0.625, 0.5, 0.625, 0.5, 0.625, 0.5, 0.625, 0.5, 0.625, 0.5, 0.625, 0.5, 0.625, 0.5, 0.625, 0.5, 0.625, 0.5, 0.625, 0.5, 0.625, 0.5, 0.375, 0.0, 0.625, 0.0, 0.625, 0.25, 0.375, 0.25, 0.375, 0.25, 0.625, 0.25, 0.625, 0.5, 0.375, 0.5, 0.375, 0.5, 0.625, 0.5, 0.625, 0.75, 0.375, 0.75, 0.375, 0.75, 0.625, 0.75, 0.625, 1.0, 0.375, 1.0, 0.375, 0.75, 0.375, 1.0, 0.375, 1.0, 0.375, 0.75, 0.625, 0.5, 0.875, 0.5, 0.875, 0.75, 0.625, 0.75, 0.375, 0.0, 0.375, 0.25, 0.375, 0.25, 0.375, 0.0, 0.375, 0.25, 0.375, 0.5, 0.375, 0.5, 0.375, 0.25, 0.375, 0.0, 0.375, 0.25, 0.375, 0.25, 0.375, 0.0, 0.375, 0.5, 0.375, 0.75, 0.375, 0.75, 0.375, 0.5, 0.375, 0.75, 0.375, 1.0, 0.375, 1.0, 0.375, 0.75, 0.375, 0.75, 0.375, 1.0, 0.375, 1.0, 0.375, 0.75, 0.375, 0.25, 0.375, 0.5, 0.375, 0.5, 0.375, 0.25, 0.375, 0.5, 0.375, 0.75, 0.375, 0.75, 0.375, 0.5, 0.125, 0.5, 0.375, 0.5, 0.375, 0.75, 0.125, 0.75, 0.375, 0.25, 0.375, 0.5, 0.375, 0.5, 0.375, 0.25, 0.375, 0.5, 0.375, 0.75, 0.375, 0.75, 0.375, 0.5, 0.375, 0.0, 0.375, 0.25, 0.375, 0.25, 0.375, 0.0, 0.625, 1.0, 0.625, 0.875, 0.625, 0.875, 0.625, 1.0, 0.625, 0.875, 0.625, 1.0, 0.625, 1.0, 0.625, 0.875, 0.625, 0.875, 0.625, 1.0, 0.625, 1.0, 0.625, 0.875, 0.625, 0.75, 0.625, 0.75, 0.625, 0.75, 0.625, 0.75, 0.625, 0.0, 0.625, 0.0, 0.625, 0.0, 0.625, 0.0, 0.625, 0.75, 0.625, 0.875, 0.625, 0.875, 0.625, 0.75, 0.625, 0.0, 0.625, 0.0, 0.625, 0.0, 0.625, 0.0, 0.625, 0.875, 0.625, 0.75, 0.625, 0.75, 0.625, 0.875, 0.625, 0.75, 0.625, 0.75, 0.625, 0.75, 0.625, 0.75, 0.625, 0.75, 0.625, 0.875, 0.625, 0.875, 0.625, 0.75, 0.625, 0.875, 0.625, 0.75, 0.625, 0.75, 0.625, 0.875, 0.625, 0.0, 0.625, 0.0, 0.625, 0.0, 0.625, 0.0, 0.625, 0.75, 0.625, 0.75, 0.625, 0.75, 0.625, 0.75, 0.625, 1.0, 0.625, 0.875, 0.625, 0.875, 0.625, 1.0, 0.625, 0.875, 0.625, 1.0, 0.625, 1.0, 0.625, 0.875, 0.625, 1.0, 0.625, 0.875, 0.625, 0.875, 0.625, 1.0, 0.625, 0.75, 0.625, 0.75, 0.625, 0.75, 0.625, 0.75, 0.625, 0.75, 0.625, 0.875, 0.625, 0.875, 0.625, 0.75, 0.625, 0.75, 0.625, 0.75, 0.625, 0.75, 0.625, 0.75, 0.625, 1.0, 0.625, 0.875, 0.625, 0.875, 0.625, 1.0, 0.625, 0.75, 0.625, 0.75, 0.625, 0.75, 0.625, 0.75, 0.625, 0.0, 0.625, 0.0, 0.625, 0.0, 0.625, 0.0, 0.625, 0.75, 0.625, 0.75, 0.625, 0.75, 0.625, 0.75, 0.625, 0.0, 0.625, 0.0, 0.625, 0.0, 0.625, 0.0, 0.625, 0.0, 0.625, 0.0, 0.625, 0.0, 0.625, 0.0, 0.625, 0.75, 0.625, 0.75, 0.625, 0.75, 0.625, 0.75, 0.625, 0.75, 0.75, 0.75, 0.75, 0.75, 0.625, 0.75, 0.625, 0.75, 0.625, 0.75, 0.625, 0.75, 0.625, 0.75, 0.75, 0.75, 0.875, 0.75, 0.875, 0.75, 0.75, 0.75, 0.625, 0.0, 0.625, 0.0, 0.625, 0.0, 0.625, 0.0, 0.625, 0.875, 0.625, 0.75, 0.625, 0.75, 0.625, 0.875, 0.625, 0.75, 0.625, 0.875, 0.625, 0.875, 0.625, 0.75, 0.625, 0.875, 0.625, 0.875, 0.625, 0.875, 0.625, 0.875, 0.625, 0.875, 0.625, 0.75, 0.625, 0.75, 0.625, 0.875, 0.625, 0.875, 0.625, 0.75, 0.625, 0.75, 0.625, 0.875, 0.625, 0.875, 0.625, 0.75, 0.625, 0.75, 0.625, 0.875, 0.625, 0.875, 0.625, 0.875, 0.625, 0.875, 0.625, 0.875, 0.625, 0.75, 0.625, 0.875, 0.625, 0.875, 0.625, 0.75, 0.625, 1.0, 0.625, 0.875, 0.625, 0.875, 0.625, 1.0, 0.625, 0.875, 0.625, 1.0, 0.625, 1.0, 0.625, 0.875, 0.625, 0.0, 0.625, 0.0, 0.625, 0.0, 0.625, 0.0, 0.625, 0.875, 0.625, 0.875, 0.625, 0.875, 0.625, 0.875, 0.375, 0.0, 0.625, 0.0, 0.625, 0.25, 0.375, 0.25, 0.375, 0.25, 0.625, 0.25, 0.625, 0.5, 0.375, 0.5, 0.375, 0.5, 0.625, 0.5, 0.625, 0.75, 0.375, 0.75, 0.625, 0.75, 0.875, 0.75, 0.875, 0.75, 0.625, 0.75, 0.125, 0.5, 0.375, 0.5, 0.375, 0.75, 0.125, 0.75, 0.625, 0.5, 0.875, 0.5, 0.875, 0.75, 0.625, 0.75, 0.375, 0.75, 0.625, 0.75, 0.625, 1.0, 0.375, 1.0, 0.375, 0.75, 0.625, 0.75, 0.625, 0.75, 0.375, 0.75, 0.625, 0.0, 0.375, 0.0, 0.375, 0.0, 0.625, 0.0, 0.125, 0.75, 0.375, 0.75, 0.375, 0.75, 0.125, 0.75, 0.625, 0.625, 0.625, 0.5, 0.625, 0.5, 0.625, 0.625, 0.875, 0.75, 0.75, 0.75, 0.75, 0.75, 0.875, 0.75, 0.625, 0.25, 0.625, 0.125, 0.625, 0.125, 0.625, 0.25, 0.75, 0.75, 0.625, 0.75, 0.625, 0.75, 0.75, 0.75, 0.625, 0.625, 0.625, 0.5, 0.625, 0.5, 0.625, 0.625, 0.75, 0.5, 0.875, 0.5, 0.875, 0.5, 0.75, 0.5, 0.625, 0.5, 0.75, 0.5, 0.75, 0.5, 0.625, 0.5, 0.625, 0.75, 0.625, 0.625, 0.625, 0.625, 0.625, 0.75, 0.875, 0.75, 0.75, 0.75, 0.75, 0.75, 0.875, 0.75, 0.625, 0.25, 0.625, 0.125, 0.625, 0.125, 0.625, 0.25, 0.75, 0.75, 0.625, 0.75, 0.625, 0.75, 0.75, 0.75, 0.625, 0.125, 0.625, 0.0, 0.625, 0.0, 0.625, 0.125, 0.75, 0.5, 0.875, 0.5, 0.875, 0.5, 0.75, 0.5, 0.625, 0.5, 0.75, 0.5, 0.75, 0.5, 0.625, 0.5, 0.625, 0.75, 0.625, 0.625, 0.625, 0.625, 0.625, 0.75, 0.625, 0.125, 0.625, 0.0, 0.625, 0.0, 0.625, 0.125, 0.625, 0.125, 0.625, 0.0, 0.625, 0.0, 0.625, 0.125, 0.625, 0.75, 0.625, 0.625, 0.625, 0.625, 0.625, 0.75, 0.625, 0.5, 0.75, 0.5, 0.75, 0.5, 0.625, 0.5, 0.75, 0.5, 0.875, 0.5, 0.875, 0.5, 0.75, 0.5, 0.625, 0.625, 0.625, 0.5, 0.625, 0.5, 0.625, 0.625, 0.75, 0.5, 0.875, 0.5, 0.875, 0.5, 0.75, 0.5, 0.625, 0.5, 0.75, 0.5, 0.75, 0.5, 0.625, 0.5, 0.625, 0.75, 0.625, 0.625, 0.625, 0.625, 0.625, 0.75, 0.75, 0.75, 0.625, 0.75, 0.625, 0.75, 0.75, 0.75, 0.625, 0.125, 0.625, 0.0, 0.625, 0.0, 0.625, 0.125, 0.625, 0.75, 0.625, 0.625, 0.625, 0.625, 0.625, 0.75, 0.625, 0.5, 0.75, 0.5, 0.75, 0.5, 0.625, 0.5, 0.75, 0.75, 0.625, 0.75, 0.625, 0.75, 0.75, 0.75, 0.625, 0.25, 0.625, 0.125, 0.625, 0.125, 0.625, 0.25, 0.875, 0.75, 0.75, 0.75, 0.75, 0.75, 0.875, 0.75, 0.625, 0.625, 0.625, 0.5, 0.625, 0.5, 0.625, 0.625, 0.75, 0.625, 0.875, 0.625, 0.875, 0.75, 0.75, 0.75, 0.625, 0.625, 0.75, 0.625, 0.75, 0.75, 0.625, 0.75, 0.625, 0.5, 0.75, 0.5, 0.75, 0.625, 0.625, 0.625, 0.75, 0.5, 0.875, 0.5, 0.875, 0.625, 0.75, 0.625, 0.625, 0.25, 0.625, 0.125, 0.625, 0.125, 0.625, 0.25, 0.875, 0.75, 0.75, 0.75, 0.75, 0.75, 0.875, 0.75, 0.625, 0.625, 0.625, 0.5, 0.625, 0.5, 0.625, 0.625, 0.75, 0.5, 0.875, 0.5, 0.875, 0.5, 0.75, 0.5, 0.5, 0.0, 0.625, 0.0, 0.625, 0.25, 0.5, 0.25, 0.375, 0.4375, 0.625, 0.4375, 0.625, 0.5, 0.375, 0.5, 0.25, 0.625, 0.375, 0.625, 0.375, 0.6875, 0.25, 0.6875, 0.375, 0.375, 0.625, 0.375, 0.625, 0.4375, 0.375, 0.4375, 0.5, 0.6875, 0.625, 0.6875, 0.625, 0.75, 0.5, 0.75, 0.375, 0.5, 0.375, 0.5625, 0.375, 0.5625, 0.375, 0.5, 0.375, 0.3125, 0.625, 0.3125, 0.625, 0.375, 0.375, 0.375, 0.375, 0.25, 0.625, 0.25, 0.625, 0.3125, 0.375, 0.3125, 0.125, 0.5, 0.125, 0.5625, 0.125, 0.5625, 0.125, 0.5, 0.125, 0.625, 0.125, 0.6875, 0.125, 0.6875, 0.125, 0.625, 0.25, 0.5625, 0.375, 0.5625, 0.375, 0.625, 0.25, 0.625, 0.5, 0.5, 0.625, 0.5, 0.625, 0.5625, 0.5, 0.5625, 0.375, 0.6875, 0.375, 0.75, 0.375, 0.75, 0.375, 0.6875, 0.5, 0.5625, 0.625, 0.5625, 0.625, 0.625, 0.5, 0.625, 0.5, 0.625, 0.625, 0.625, 0.625, 0.6875, 0.5, 0.6875, 0.25, 0.6875, 0.375, 0.6875, 0.375, 0.75, 0.25, 0.75, 0.75, 0.5, 0.875, 0.5, 0.875, 0.75, 0.75, 0.75, 0.25, 0.5, 0.375, 0.5, 0.375, 0.5625, 0.25, 0.5625, 0.125, 0.5, 0.25, 0.5, 0.25, 0.5625, 0.125, 0.5625, 0.625, 0.5, 0.75, 0.5, 0.75, 0.75, 0.625, 0.75, 0.125, 0.6875, 0.25, 0.6875, 0.25, 0.75, 0.125, 0.75, 0.375, 0.625, 0.5, 0.625, 0.5, 0.6875, 0.375, 0.6875, 0.375, 0.5625, 0.5, 0.5625, 0.5, 0.625, 0.375, 0.625, 0.375, 0.5, 0.5, 0.5, 0.5, 0.5625, 0.375, 0.5625, 0.125, 0.5625, 0.25, 0.5625, 0.25, 0.625, 0.125, 0.625, 0.375, 0.6875, 0.5, 0.6875, 0.5, 0.75, 0.375, 0.75, 0.125, 0.625, 0.25, 0.625, 0.25, 0.6875, 0.125, 0.6875, 0.375, 0.0, 0.5, 0.0, 0.5, 0.25, 0.375, 0.25, 0.375, 0.5625, 0.375, 0.625, 0.375, 0.625, 0.375, 0.5625, 0.375, 0.0, 0.375, 0.25, 0.375, 0.25, 0.375, 0.0, 0.375, 0.625, 0.375, 0.6875, 0.375, 0.6875, 0.375, 0.625, 0.375, 0.6875, 0.375, 0.75, 0.375, 0.75, 0.375, 0.6875, 0.375, 0.5625, 0.375, 0.625, 0.375, 0.625, 0.375, 0.5625, 0.375, 0.0, 0.375, 0.25, 0.375, 0.25, 0.375, 0.0, 0.625, 0.5, 0.625, 0.75, 0.625, 0.75, 0.625, 0.5, 0.375, 0.625, 0.375, 0.6875, 0.375, 0.6875, 0.375, 0.625, 0.125, 0.6875, 0.125, 0.75, 0.125, 0.75, 0.125, 0.6875, 0.125, 0.5625, 0.125, 0.625, 0.125, 0.625, 0.125, 0.5625, 0.125, 0.625, 0.125, 0.6875, 0.125, 0.6875, 0.125, 0.625, 0.375, 0.5625, 0.375, 0.625, 0.375, 0.625, 0.375, 0.5625, 0.375, 0.0, 0.375, 0.25, 0.375, 0.25, 0.375, 0.0, 0.375, 0.625, 0.375, 0.6875, 0.375, 0.6875, 0.375, 0.625, 0.125, 0.625, 0.125, 0.6875, 0.125, 0.6875, 0.125, 0.625, 0.375, 0.5, 0.375, 0.5625, 0.375, 0.5625, 0.375, 0.5, 0.125, 0.5625, 0.125, 0.625, 0.125, 0.625, 0.125, 0.5625, 0.625, 0.5, 0.625, 0.75, 0.625, 0.75, 0.625, 0.5, 0.125, 0.6875, 0.125, 0.75, 0.125, 0.75, 0.125, 0.6875, 0.125, 0.5, 0.125, 0.5625, 0.125, 0.5625, 0.125, 0.5, 0.375, 0.5, 0.375, 0.5625, 0.375, 0.5625, 0.375, 0.5, 0.125, 0.625, 0.125, 0.6875, 0.125, 0.6875, 0.125, 0.625, 0.375, 0.5625, 0.375, 0.625, 0.375, 0.625, 0.375, 0.5625, 0.375, 0.0, 0.375, 0.25, 0.375, 0.25, 0.375, 0.0, 0.375, 0.5, 0.375, 0.5625, 0.375, 0.5625, 0.375, 0.5, 0.125, 0.5625, 0.125, 0.625, 0.125, 0.625, 0.125, 0.5625, 0.625, 0.5, 0.625, 0.75, 0.625, 0.75, 0.625, 0.5, 0.125, 0.6875, 0.125, 0.75, 0.125, 0.75, 0.125, 0.6875, 0.125, 0.5, 0.125, 0.5625, 0.125, 0.5625, 0.125, 0.5, 0.375, 0.6875, 0.375, 0.75, 0.375, 0.75, 0.375, 0.6875, 0.375, 0.9375, 0.625, 0.9375, 0.625, 1.0, 0.375, 1.0, 0.375, 0.75, 0.625, 0.75, 0.625, 0.8125, 0.375, 0.8125, 0.375, 0.875, 0.625, 0.875, 0.625, 0.9375, 0.375, 0.9375, 0.375, 0.8125, 0.625, 0.8125, 0.625, 0.875, 0.375, 0.875, 0.125, 0.5625, 0.125, 0.625, 0.125, 0.625, 0.125, 0.5625, 0.625, 0.5, 0.625, 0.75, 0.625, 0.75, 0.625, 0.5, 0.125, 0.6875, 0.125, 0.75, 0.125, 0.75, 0.125, 0.6875, 0.125, 0.5, 0.125, 0.5625, 0.125, 0.5625, 0.125, 0.5, 0.375, 0.6875, 0.375, 0.75, 0.375, 0.75, 0.375, 0.6875, 0.375, 0.625, 0.375, 0.6875, 0.375, 0.6875, 0.375, 0.625])
me_cube.materials.append(mat_material)
me_cube.use_mirror_vertex_groups = False
me_cube.update()

# ---- objects
ob_goldengirl = bpy.data.objects.new('GoldenGirl', me_cube)

# ---- transforms, parenting, visibility, modifiers, constraints
ob_goldengirl.location = (0.0, 0.0, 0.0)
ob_goldengirl.lock_rotations_4d = False
ob_goldengirl.empty_display_type = 'ARROWS'
ob_goldengirl.lineart.crease_threshold = 0.0

# ---- collection membership
col_collection.objects.link(ob_goldengirl)

# ---- scene / render settings (as saved in the file)
scene.frame_start = 1; scene.frame_end = 250; scene.frame_set(11)
scene.render.engine = 'BLENDER_EEVEE_NEXT'
bpy.context.view_layer.update()

# ---- added for rendering (the .blend has no active camera and no usable light): camera, sun
cam_auto = bpy.data.cameras.new('AutoCamera')
cam_auto.lens = 50.0
cam_auto.sensor_width = 36.0
cam_auto.clip_end = 4605.41
ob_auto_camera = bpy.data.objects.new('AutoCamera', cam_auto)
scene.collection.objects.link(ob_auto_camera)
ob_auto_camera.location = (231.016, -215.66, 191.426)
ob_auto_camera.rotation_euler = (1.09748, -7.21219e-08, 0.694738)
scene.camera = ob_auto_camera
light_auto_sun = bpy.data.lights.new('AutoSun', 'SUN')
light_auto_sun.energy = 3.0
light_auto_sun.angle = 0.0523599
ob_auto_sun = bpy.data.objects.new('AutoSun', light_auto_sun)
scene.collection.objects.link(ob_auto_sun)
ob_auto_sun.rotation_euler = (0.872665, 0.174533, 0.523599)
bpy.context.view_layer.update()
